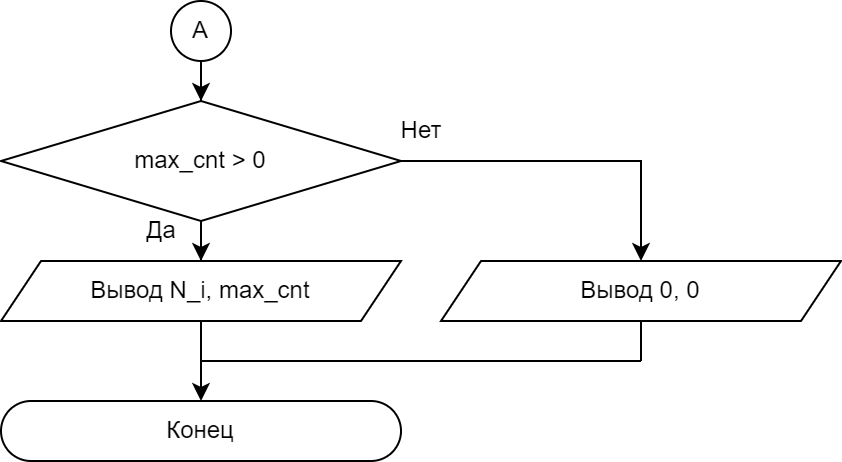

The diagram above was exported from draw.io. Its source (the exported page's mxGraphModel, read from the mxfile embedded in the PNG):
<mxGraphModel dx="2390" dy="1473" grid="1" gridSize="10" guides="1" tooltips="1" connect="1" arrows="1" fold="1" page="1" pageScale="1" pageWidth="827" pageHeight="1169" math="0" shadow="0">
  <root>
    <mxCell id="0" />
    <mxCell id="1" parent="0" />
    <mxCell id="2" style="edgeStyle=orthogonalEdgeStyle;rounded=0;orthogonalLoop=1;jettySize=auto;html=1;" edge="1" source="4" target="6" parent="1">
      <mxGeometry relative="1" as="geometry" />
    </mxCell>
    <mxCell id="3" style="edgeStyle=orthogonalEdgeStyle;rounded=0;orthogonalLoop=1;jettySize=auto;html=1;" edge="1" source="4" target="8" parent="1">
      <mxGeometry relative="1" as="geometry" />
    </mxCell>
    <mxCell id="4" value="max_cnt &amp;gt; 0" style="rhombus;whiteSpace=wrap;html=1;" vertex="1" parent="1">
      <mxGeometry x="1920" y="1050" width="200" height="60" as="geometry" />
    </mxCell>
    <mxCell id="5" style="edgeStyle=orthogonalEdgeStyle;rounded=0;orthogonalLoop=1;jettySize=auto;html=1;" edge="1" source="6" target="10" parent="1">
      <mxGeometry relative="1" as="geometry" />
    </mxCell>
    <mxCell id="6" value="Вывод N_i, max_cnt" style="shape=parallelogram;perimeter=parallelogramPerimeter;whiteSpace=wrap;html=1;fixedSize=1;" vertex="1" parent="1">
      <mxGeometry x="1920" y="1130" width="200" height="30" as="geometry" />
    </mxCell>
    <mxCell id="7" value="Да" style="text;html=1;align=center;verticalAlign=middle;resizable=0;points=[];autosize=1;strokeColor=none;fillColor=none;" vertex="1" parent="1">
      <mxGeometry x="1980" y="1100" width="40" height="30" as="geometry" />
    </mxCell>
    <mxCell id="8" value="Вывод 0, 0" style="shape=parallelogram;perimeter=parallelogramPerimeter;whiteSpace=wrap;html=1;fixedSize=1;" vertex="1" parent="1">
      <mxGeometry x="2140" y="1130" width="200" height="30" as="geometry" />
    </mxCell>
    <mxCell id="9" value="Нет" style="text;html=1;align=center;verticalAlign=middle;resizable=0;points=[];autosize=1;strokeColor=none;fillColor=none;" vertex="1" parent="1">
      <mxGeometry x="2110" y="1050" width="40" height="30" as="geometry" />
    </mxCell>
    <mxCell id="10" value="Конец" style="rounded=1;whiteSpace=wrap;html=1;arcSize=50;" vertex="1" parent="1">
      <mxGeometry x="1920" y="1200" width="200" height="30" as="geometry" />
    </mxCell>
    <mxCell id="11" value="" style="endArrow=none;html=1;rounded=0;entryX=0.5;entryY=1;entryDx=0;entryDy=0;" edge="1" target="8" parent="1">
      <mxGeometry width="50" height="50" relative="1" as="geometry">
        <mxPoint x="2240" y="1180" as="sourcePoint" />
        <mxPoint x="2100" y="1250" as="targetPoint" />
      </mxGeometry>
    </mxCell>
    <mxCell id="12" value="" style="endArrow=none;html=1;rounded=0;" edge="1" parent="1">
      <mxGeometry width="50" height="50" relative="1" as="geometry">
        <mxPoint x="2020" y="1180" as="sourcePoint" />
        <mxPoint x="2240" y="1180" as="targetPoint" />
      </mxGeometry>
    </mxCell>
    <mxCell id="13" style="edgeStyle=orthogonalEdgeStyle;rounded=0;orthogonalLoop=1;jettySize=auto;html=1;" edge="1" source="14" target="4" parent="1">
      <mxGeometry relative="1" as="geometry" />
    </mxCell>
    <mxCell id="14" value="А" style="ellipse;whiteSpace=wrap;html=1;aspect=fixed;" vertex="1" parent="1">
      <mxGeometry x="2005" y="1000" width="30" height="30" as="geometry" />
    </mxCell>
  </root>
</mxGraphModel>